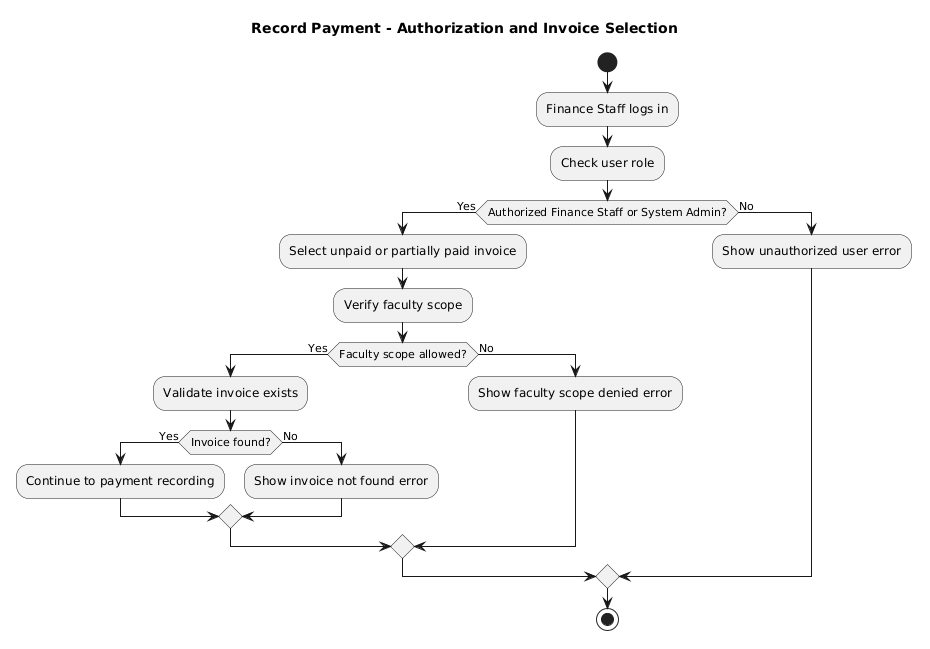

The diagram above was rendered by PlantUML. Its source (embedded in the PNG):
@startuml
title Record Payment - Authorization and Invoice Selection

start

:Finance Staff logs in;
:Check user role;

if (Authorized Finance Staff or System Admin?) then (Yes)
  :Select unpaid or partially paid invoice;
  :Verify faculty scope;

  if (Faculty scope allowed?) then (Yes)
    :Validate invoice exists;

    if (Invoice found?) then (Yes)
      :Continue to payment recording;
    else (No)
      :Show invoice not found error;
    endif

  else (No)
    :Show faculty scope denied error;
  endif

else (No)
  :Show unauthorized user error;
endif

stop
@enduml